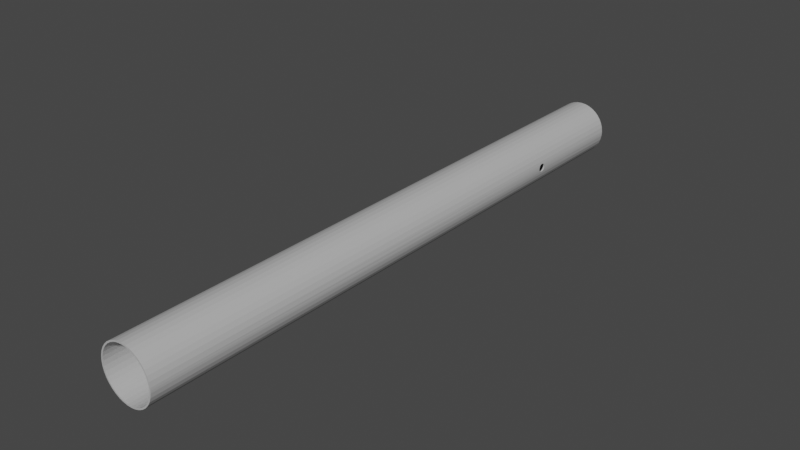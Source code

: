 # Source: tube.blend  (saved by Blender 3.1.7; exported with 4.5.12 LTS)
import bpy
from mathutils import Matrix  # noqa: F401  (used for matrix-valued properties, if any)

bpy.ops.wm.read_factory_settings(use_empty=True)
scene = bpy.context.scene
scene.name = 'Scene'

# ---- collections
col_collection = bpy.data.collections.new('Collection'); scene.collection.children.link(col_collection)

# ---- materials (node trees are filled in below, after node groups)
mat_material_001 = bpy.data.materials.new('Material.001')
mat_material_001.use_transparent_shadow = False

# ---- material node trees
mat_material_001.use_nodes = True; mat_material_001.node_tree.nodes.clear()
_N = mat_material_001.node_tree.nodes; _L = mat_material_001.node_tree.links
n0 = _N.new('ShaderNodeBsdfPrincipled'); n0.name = 'Principled BSDF'; n0.location = (10, 300)
n0.distribution = 'GGX'
n0.subsurface_method = 'RANDOM_WALK_SKIN'
n0.inputs[0].default_value = (0.4969, 0.4969, 0.4969, 1.0)
n0.inputs[3].default_value = 1.45
n0.inputs[27].default_value = (0.0, 0.0, 0.0, 1.0)
n0.inputs[28].default_value = 1.0
n1 = _N.new('ShaderNodeOutputMaterial'); n1.name = 'Material Output'; n1.location = (300, 300)
_L.new(n0.outputs[0], n1.inputs[0])
n1.is_active_output = True

# ---- world
world_world = bpy.data.worlds.new('World'); scene.world = world_world
world_world.use_nodes = True; world_world.node_tree.nodes.clear()
_N = world_world.node_tree.nodes; _L = world_world.node_tree.links
n0 = _N.new('ShaderNodeOutputWorld'); n0.name = 'World Output'; n0.location = (300, 300)
n1 = _N.new('ShaderNodeBackground'); n1.name = 'Background'; n1.location = (10, 300)
n1.inputs[0].default_value = (0.05088, 0.05088, 0.05088, 1.0)
_L.new(n1.outputs[0], n0.inputs[0])
n0.is_active_output = True
world_world.color = (0.05088, 0.05088, 0.05088)
world_world.use_sun_shadow = False
world_world.sun_shadow_jitter_overblur = 0.0

# ---- meshes
me_assem1___tube_1 = bpy.data.meshes.new('Assem1 - tube-1')
me_assem1___tube_1.from_pydata([(3.655, 72.08, -8.176), (3.864, 72.08, -8.63), (2.22, 72.08, -8.697), (2.35, 72.08, -9.18), (0.7172, 72.08, -8.967), (0.7637, 72.08, -9.465), (-0.8092, 72.08, -8.98), (-0.8475, 72.08, -9.478), (-2.316, 72.08, -8.734), (-2.438, 72.08, -9.219), (-3.759, 72.08, -8.238), (-3.961, 72.08, -8.695), (-5.098, 72.08, -7.504), (-5.375, 72.08, -7.921), (-6.294, 72.08, -6.555), (-6.637, 72.08, -6.919), (-7.312, 72.08, -5.417), (-7.711, 72.08, -5.718), (-8.123, 72.08, -4.124), (-8.567, 72.08, -4.353), (-8.703, 72.08, -2.712), (-9.18, 72.08, -2.863), (-9.037, 72.08, -1.223), (-9.533, 72.08, -1.29), (-9.115, 72.08, 0.3017), (-9.614, 72.08, 0.3188), (-8.933, 72.08, 1.817), (-9.423, 72.08, 1.919), (-8.498, 72.08, 3.281), (-8.964, 72.08, 3.463), (-7.822, 72.08, 4.649), (-8.25, 72.08, 4.908), (-6.925, 72.08, 5.884), (-7.303, 72.08, 6.211), (-5.831, 72.08, 6.949), (-6.149, 72.08, 7.336), (-4.574, 72.08, 7.814), (-4.821, 72.08, 8.249), (-3.188, 72.08, 8.455), (-3.358, 72.08, 8.925), (-1.714, 72.08, 8.852), (-1.803, 72.08, 9.344), (-0.1941, 72.08, 8.993), (-0.1982, 72.08, 9.493), (1.328, 72.08, 8.877), (1.408, 72.08, 9.37), (2.808, 72.08, 8.504), (2.971, 72.08, 8.977), (4.204, 72.08, 7.887), (4.445, 72.08, 8.325), (5.476, 72.08, 7.042), (5.787, 72.08, 7.434), (6.587, 72.08, 5.995), (6.96, 72.08, 6.329), (7.505, 72.08, 4.776), (7.928, 72.08, 5.041), (8.203, 72.08, 3.418), (8.666, 72.08, 3.608), (8.662, 72.08, 1.962), (9.15, 72.08, 2.072), (8.869, 72.08, 0.4498), (9.368, 72.08, 0.4752), (8.875, 72.08, -0.3141), (9.375, 72.08, -0.3312), (8.816, 72.08, -1.076), (9.313, 72.08, -1.135), (8.507, 72.08, -2.571), (8.986, 72.08, -2.713), (7.95, 72.08, -3.992), (8.398, 72.08, -4.213), (7.16, 72.08, -5.298), (7.564, 72.08, -5.592), (6.161, 72.08, -6.452), (6.51, 72.08, -6.81), (4.981, 72.08, -7.421), (5.265, 72.08, -7.833), (8.875, -137.9, -0.3141), (9.375, -137.9, -0.3312), (8.869, -137.9, 0.4498), (9.368, -137.9, 0.4752), (8.662, -137.9, 1.962), (9.15, -137.9, 2.072), (8.203, -137.9, 3.418), (8.666, -137.9, 3.608), (7.505, -137.9, 4.776), (7.928, -137.9, 5.041), (6.587, -137.9, 5.995), (6.96, -137.9, 6.329), (5.476, -137.9, 7.042), (5.787, -137.9, 7.434), (4.204, -137.9, 7.887), (4.445, -137.9, 8.325), (2.808, -137.9, 8.504), (2.971, -137.9, 8.977), (1.328, -137.9, 8.877), (1.408, -137.9, 9.37), (-0.1941, -137.9, 8.993), (-0.1982, -137.9, 9.493), (-1.714, -137.9, 8.852), (-1.803, -137.9, 9.344), (-3.188, -137.9, 8.455), (-3.358, -137.9, 8.925), (-4.574, -137.9, 7.814), (-4.821, -137.9, 8.249), (-5.831, -137.9, 6.949), (-6.149, -137.9, 7.336), (-6.925, -137.9, 5.884), (-7.303, -137.9, 6.211), (-7.822, -137.9, 4.649), (-8.25, -137.9, 4.908), (-8.498, -137.9, 3.281), (-8.964, -137.9, 3.463), (-8.933, -137.9, 1.817), (-9.423, -137.9, 1.919), (-9.115, -137.9, 0.3017), (-9.614, -137.9, 0.3188), (-9.037, -137.9, -1.223), (-9.533, -137.9, -1.29), (-8.703, -137.9, -2.712), (-9.18, -137.9, -2.863), (-8.123, -137.9, -4.124), (-8.567, -137.9, -4.353), (-7.312, -137.9, -5.417), (-7.711, -137.9, -5.718), (-6.294, -137.9, -6.555), (-6.637, -137.9, -6.919), (-5.098, -137.9, -7.504), (-5.375, -137.9, -7.921), (-3.759, -137.9, -8.238), (-3.961, -137.9, -8.695), (-2.316, -137.9, -8.734), (-2.438, -137.9, -9.219), (-0.8092, -137.9, -8.98), (-0.8475, -137.9, -9.478), (0.7172, -137.9, -8.967), (0.7637, -137.9, -9.465), (2.22, -137.9, -8.697), (2.35, -137.9, -9.18), (3.655, -137.9, -8.176), (3.864, -137.9, -8.63), (4.981, -137.9, -7.421), (5.265, -137.9, -7.833), (6.161, -137.9, -6.452), (6.51, -137.9, -6.81), (7.16, -137.9, -5.298), (7.564, -137.9, -5.592), (7.95, -137.9, -3.992), (8.398, -137.9, -4.213), (8.507, -137.9, -2.571), (8.986, -137.9, -2.713), (8.816, -137.9, -1.076), (9.313, -137.9, -1.135), (9.339, 33.47, -0.8896), (9.315, 33.35, -1.116), (9.208, 32.33, -1.805), (9.204, 32.08, -1.826), (9.263, 33.02, -1.495), (9.239, 32.81, -1.637), (9.22, 32.58, -1.741), (9.289, 33.2, -1.32), (9.208, 31.82, -1.805), (9.22, 31.58, -1.741), (9.239, 31.35, -1.637), (9.263, 31.14, -1.495), (9.368, 33.34, 0.4779), (9.374, 33.42, 0.3446), (9.379, 33.51, 0.1082), (9.379, 33.57, -0.1407), (9.372, 33.58, -0.3948), (9.358, 33.54, -0.6468), (9.313, 31.7, 1.123), (9.307, 31.95, 1.167), (9.35, 31.04, 0.7533), (9.335, 31.24, 0.9137), (9.323, 31.46, 1.038), (9.307, 32.2, 1.167), (9.313, 32.46, 1.123), (9.323, 32.7, 1.038), (9.335, 32.92, 0.9137), (9.35, 33.12, 0.7533), (9.363, 33.28, 0.5617), (9.289, 30.95, -1.32), (9.315, 30.8, -1.116), (9.339, 30.69, -0.8896), (9.358, 30.61, -0.6468), (9.372, 30.58, -0.3948), (9.379, 30.59, -0.1407), (9.379, 30.64, 0.1082), (9.374, 30.74, 0.3446), (9.368, 30.81, 0.4779), (9.363, 30.87, 0.5617), (-9.549, 31.82, -1.163), (-9.547, 32.08, -1.184), (-9.582, 31.14, -0.8501), (-9.568, 31.35, -0.9931), (-9.557, 31.58, -1.098), (-9.62, 30.61, 0.002747), (-9.617, 30.69, -0.2408), (-9.609, 30.8, -0.4684), (-9.596, 30.95, -0.6734), (-9.549, 32.33, -1.163), (-9.557, 32.58, -1.098), (-9.568, 32.81, -0.9931), (-9.582, 33.02, -0.8501), (-9.596, 33.2, -0.6734), (-9.609, 33.35, -0.4684), (-9.617, 33.47, -0.2408), (-9.62, 33.54, 0.002747), (-9.445, 32.2, 1.808), (-9.445, 31.95, 1.808), (-9.49, 32.92, 1.558), (-9.469, 32.7, 1.681), (-9.453, 32.46, 1.766), (-9.616, 33.58, 0.2551), (-9.614, 33.58, 0.3188), (-9.606, 33.57, 0.5091), (-9.589, 33.51, 0.7574), (-9.567, 33.42, 0.9928), (-9.542, 33.28, 1.209), (-9.515, 33.12, 1.399), (-9.469, 31.46, 1.681), (-9.49, 31.24, 1.558), (-9.515, 31.04, 1.399), (-9.542, 30.87, 1.209), (-9.567, 30.74, 0.9928), (-9.589, 30.64, 0.7574), (-9.606, 30.59, 0.5091), (-9.614, 30.58, 0.3189), (-9.616, 30.58, 0.2551), (-9.453, 31.7, 1.766), (8.873, 33.42, 0.3617), (8.868, 33.37, 0.4526), (8.838, 30.69, -0.8724), (8.814, 30.8, -1.099), (8.759, 31.14, -1.478), (8.734, 31.35, -1.62), (8.715, 31.58, -1.724), (8.702, 31.82, -1.787), (8.786, 30.95, -1.303), (8.698, 32.08, -1.809), (8.702, 32.33, -1.787), (8.734, 32.81, -1.62), (8.759, 33.02, -1.478), (8.715, 32.58, -1.724), (8.879, 30.59, -0.1236), (8.872, 30.58, -0.3777), (8.858, 30.61, -0.6297), (8.868, 30.79, 0.4526), (8.873, 30.74, 0.3617), (8.879, 30.64, 0.1253), (8.807, 32.46, 1.141), (8.801, 32.2, 1.184), (8.847, 33.12, 0.7705), (8.831, 32.92, 0.9309), (8.817, 32.7, 1.056), (8.861, 33.28, 0.5789), (8.807, 31.7, 1.141), (8.801, 31.95, 1.184), (8.817, 31.46, 1.056), (8.831, 31.24, 0.9309), (8.847, 31.04, 0.7705), (8.861, 30.87, 0.5789), (8.786, 33.2, -1.303), (8.814, 33.35, -1.099), (8.838, 33.47, -0.8724), (8.858, 33.54, -0.6297), (8.872, 33.58, -0.3777), (8.879, 33.57, -0.1236), (8.879, 33.51, 0.1253), (-8.964, 31.46, 1.664), (-8.947, 31.7, 1.748), (-8.986, 31.24, 1.541), (-9.089, 30.64, 0.7403), (-9.066, 30.74, 0.9757), (-9.04, 30.87, 1.192), (-9.012, 31.04, 1.382), (-8.947, 32.46, 1.748), (-8.939, 32.2, 1.791), (-8.939, 31.95, 1.791), (-8.964, 32.7, 1.664), (-8.986, 32.92, 1.541), (-9.012, 33.12, 1.382), (-9.04, 33.28, 1.192), (-9.066, 33.42, 0.9757), (-9.089, 33.51, 0.7403), (-9.079, 33.02, -0.8673), (-9.064, 32.81, -1.01), (-9.051, 32.58, -1.116), (-9.043, 32.33, -1.18), (-9.106, 33.57, 0.492), (-9.115, 33.58, 0.3017), (-9.117, 33.58, 0.238), (-9.12, 33.54, -0.01437), (-9.116, 33.47, -0.2579), (-9.107, 33.35, -0.4855), (-9.094, 33.2, -0.6906), (-9.04, 32.08, -1.202), (-9.043, 31.82, -1.18), (-9.051, 31.58, -1.116), (-9.064, 31.35, -1.01), (-9.079, 31.14, -0.8673), (-9.094, 30.95, -0.6906), (-9.107, 30.8, -0.4855), (-9.116, 30.69, -0.2579), (-9.12, 30.61, -0.01437), (-9.117, 30.58, 0.238), (-9.115, 30.58, 0.3018), (-9.106, 30.59, 0.492)], [], [(0, 1, 2), (2, 1, 3), (2, 3, 4), (4, 3, 5), (4, 5, 6), (6, 5, 7), (6, 7, 8), (8, 7, 9), (8, 9, 10), (10, 9, 11), (10, 11, 12), (12, 11, 13), (12, 13, 14), (14, 13, 15), (14, 15, 16), (16, 15, 17), (16, 17, 18), (18, 17, 19), (18, 19, 20), (20, 19, 21), (20, 21, 22), (22, 21, 23), (22, 23, 24), (24, 23, 25), (24, 25, 26), (26, 25, 27), (26, 27, 28), (28, 27, 29), (28, 29, 30), (30, 29, 31), (30, 31, 32), (32, 31, 33), (32, 33, 34), (34, 33, 35), (34, 35, 36), (36, 35, 37), (36, 37, 38), (38, 37, 39), (38, 39, 40), (40, 39, 41), (40, 41, 42), (42, 41, 43), (42, 43, 44), (44, 43, 45), (44, 45, 46), (46, 45, 47), (46, 47, 48), (48, 47, 49), (48, 49, 50), (50, 49, 51), (50, 51, 52), (52, 51, 53), (52, 53, 54), (54, 53, 55), (54, 55, 56), (56, 55, 57), (56, 57, 58), (58, 57, 59), (58, 59, 60), (60, 59, 61), (60, 61, 62), (62, 61, 63), (62, 63, 64), (64, 63, 65), (64, 65, 66), (66, 65, 67), (66, 67, 68), (68, 67, 69), (68, 69, 70), (70, 69, 71), (70, 71, 72), (72, 71, 73), (72, 73, 74), (74, 73, 75), (74, 75, 0), (0, 75, 1), (76, 77, 78), (78, 77, 79), (78, 79, 80), (80, 79, 81), (80, 81, 82), (82, 81, 83), (82, 83, 84), (84, 83, 85), (84, 85, 86), (86, 85, 87), (86, 87, 88), (88, 87, 89), (88, 89, 90), (90, 89, 91), (90, 91, 92), (92, 91, 93), (92, 93, 94), (94, 93, 95), (94, 95, 96), (96, 95, 97), (96, 97, 98), (98, 97, 99), (98, 99, 100), (100, 99, 101), (100, 101, 102), (102, 101, 103), (102, 103, 104), (104, 103, 105), (104, 105, 106), (106, 105, 107), (106, 107, 108), (108, 107, 109), (108, 109, 110), (110, 109, 111), (110, 111, 112), (112, 111, 113), (112, 113, 114), (114, 113, 115), (114, 115, 116), (116, 115, 117), (116, 117, 118), (118, 117, 119), (118, 119, 120), (120, 119, 121), (120, 121, 122), (122, 121, 123), (122, 123, 124), (124, 123, 125), (124, 125, 126), (126, 125, 127), (126, 127, 128), (128, 127, 129), (128, 129, 130), (130, 129, 131), (130, 131, 132), (132, 131, 133), (132, 133, 134), (134, 133, 135), (134, 135, 136), (136, 135, 137), (136, 137, 138), (138, 137, 139), (138, 139, 140), (140, 139, 141), (140, 141, 142), (142, 141, 143), (142, 143, 144), (144, 143, 145), (144, 145, 146), (146, 145, 147), (146, 147, 148), (148, 147, 149), (148, 149, 150), (150, 149, 151), (150, 151, 76), (76, 151, 77), (152, 153, 65), (154, 155, 67), (156, 157, 67), (67, 157, 158), (67, 158, 154), (65, 153, 67), (67, 153, 159), (67, 159, 156), (149, 160, 161), (149, 161, 151), (151, 161, 162), (151, 162, 163), (61, 164, 165), (165, 166, 61), (61, 166, 167), (61, 167, 63), (63, 167, 168), (63, 168, 65), (65, 168, 169), (65, 169, 152), (170, 171, 81), (172, 173, 81), (81, 173, 174), (81, 174, 170), (171, 175, 59), (59, 175, 176), (59, 176, 61), (61, 176, 177), (61, 177, 178), (178, 179, 61), (61, 179, 180), (61, 180, 164), (163, 181, 151), (151, 181, 182), (151, 182, 77), (77, 182, 79), (79, 182, 183), (79, 183, 184), (184, 185, 79), (79, 185, 186), (79, 186, 187), (187, 188, 79), (79, 188, 189), (79, 189, 81), (81, 189, 190), (81, 190, 172), (191, 192, 117), (193, 194, 117), (117, 194, 195), (117, 195, 191), (117, 196, 197), (197, 198, 117), (117, 198, 199), (117, 199, 193), (25, 200, 201), (201, 202, 25), (25, 202, 203), (25, 203, 204), (204, 205, 25), (25, 205, 206), (25, 206, 207), (208, 209, 27), (210, 211, 27), (27, 211, 212), (27, 212, 208), (207, 213, 25), (25, 213, 214), (25, 214, 27), (214, 215, 27), (27, 215, 216), (27, 216, 217), (217, 218, 27), (27, 218, 219), (27, 219, 210), (220, 221, 115), (115, 221, 222), (222, 223, 115), (115, 223, 224), (115, 224, 225), (225, 226, 115), (115, 226, 227), (115, 227, 117), (117, 227, 228), (117, 228, 196), (171, 59, 81), (81, 59, 57), (81, 57, 83), (83, 57, 55), (83, 55, 85), (85, 55, 53), (85, 53, 87), (87, 53, 51), (87, 51, 89), (89, 51, 49), (89, 49, 91), (91, 49, 47), (91, 47, 93), (93, 47, 45), (93, 45, 95), (95, 45, 43), (95, 43, 97), (97, 43, 41), (97, 41, 99), (99, 41, 39), (99, 39, 101), (101, 39, 37), (101, 37, 103), (103, 37, 35), (103, 35, 105), (105, 35, 33), (105, 33, 107), (107, 33, 31), (107, 31, 109), (109, 31, 29), (109, 29, 111), (111, 29, 27), (111, 27, 113), (113, 27, 209), (113, 209, 115), (115, 209, 229), (115, 229, 220), (200, 25, 192), (192, 25, 23), (192, 23, 117), (117, 23, 21), (117, 21, 119), (119, 21, 19), (119, 19, 121), (121, 19, 17), (121, 17, 123), (123, 17, 15), (123, 15, 125), (125, 15, 13), (125, 13, 127), (127, 13, 11), (127, 11, 129), (129, 11, 9), (129, 9, 131), (131, 9, 7), (131, 7, 133), (133, 7, 5), (133, 5, 135), (135, 5, 3), (135, 3, 137), (137, 3, 1), (137, 1, 139), (139, 1, 75), (139, 75, 141), (141, 75, 73), (141, 73, 143), (143, 73, 71), (143, 71, 145), (145, 71, 69), (145, 69, 147), (147, 69, 67), (147, 67, 149), (149, 67, 155), (149, 155, 160), (230, 231, 60), (232, 233, 150), (234, 235, 148), (148, 235, 236), (148, 236, 237), (150, 233, 148), (148, 233, 238), (148, 238, 234), (66, 239, 240), (241, 242, 64), (66, 240, 64), (64, 240, 243), (64, 243, 241), (244, 245, 150), (150, 245, 246), (150, 246, 232), (247, 248, 150), (150, 248, 249), (150, 249, 244), (250, 251, 58), (252, 253, 58), (58, 253, 254), (58, 254, 250), (60, 231, 58), (58, 231, 255), (58, 255, 252), (256, 78, 257), (257, 78, 80), (256, 258, 78), (78, 258, 259), (78, 259, 260), (150, 76, 247), (247, 76, 78), (247, 78, 261), (261, 78, 260), (242, 262, 64), (64, 262, 263), (64, 263, 264), (264, 265, 64), (64, 265, 266), (64, 266, 62), (62, 266, 267), (62, 267, 60), (60, 267, 268), (60, 268, 230), (269, 270, 112), (269, 112, 271), (112, 272, 273), (273, 274, 112), (112, 274, 275), (112, 275, 271), (276, 24, 277), (277, 24, 26), (277, 26, 278), (276, 279, 24), (24, 279, 280), (24, 280, 281), (281, 282, 24), (24, 282, 283), (24, 283, 284), (285, 286, 22), (22, 286, 287), (22, 287, 288), (284, 289, 24), (24, 289, 290), (24, 290, 22), (290, 291, 22), (22, 291, 292), (22, 292, 293), (293, 294, 22), (22, 294, 295), (22, 295, 285), (116, 296, 114), (114, 296, 297), (114, 297, 298), (298, 299, 114), (114, 299, 300), (114, 300, 301), (301, 302, 114), (114, 302, 303), (114, 303, 304), (304, 305, 114), (114, 305, 306), (114, 306, 112), (112, 306, 307), (112, 307, 272), (288, 296, 22), (22, 296, 116), (22, 116, 20), (20, 116, 118), (20, 118, 18), (18, 118, 120), (18, 120, 16), (16, 120, 122), (16, 122, 14), (14, 122, 124), (14, 124, 12), (12, 124, 126), (12, 126, 10), (10, 126, 128), (10, 128, 8), (8, 128, 130), (8, 130, 6), (6, 130, 132), (6, 132, 4), (4, 132, 134), (4, 134, 2), (2, 134, 136), (2, 136, 0), (0, 136, 138), (0, 138, 74), (74, 138, 140), (74, 140, 72), (72, 140, 142), (72, 142, 70), (70, 142, 144), (70, 144, 68), (68, 144, 146), (68, 146, 66), (66, 146, 148), (66, 148, 239), (239, 148, 237), (251, 257, 58), (58, 257, 80), (58, 80, 56), (56, 80, 82), (56, 82, 54), (54, 82, 84), (54, 84, 52), (52, 84, 86), (52, 86, 50), (50, 86, 88), (50, 88, 48), (48, 88, 90), (48, 90, 46), (46, 90, 92), (46, 92, 44), (44, 92, 94), (44, 94, 42), (42, 94, 96), (42, 96, 40), (40, 96, 98), (40, 98, 38), (38, 98, 100), (38, 100, 36), (36, 100, 102), (36, 102, 34), (34, 102, 104), (34, 104, 32), (32, 104, 106), (32, 106, 30), (30, 106, 108), (30, 108, 28), (28, 108, 110), (28, 110, 26), (26, 110, 112), (26, 112, 278), (278, 112, 270), (248, 247, 189), (189, 247, 190), (247, 261, 190), (190, 261, 260), (190, 260, 172), (172, 260, 259), (172, 259, 173), (173, 259, 258), (173, 258, 174), (174, 258, 256), (174, 256, 170), (170, 256, 257), (170, 257, 171), (171, 257, 175), (257, 251, 175), (175, 251, 250), (175, 250, 176), (176, 250, 254), (176, 254, 177), (177, 254, 253), (177, 253, 178), (178, 253, 252), (178, 252, 179), (179, 252, 255), (179, 255, 180), (180, 255, 164), (164, 255, 231), (164, 231, 165), (189, 188, 248), (248, 188, 187), (248, 187, 249), (249, 187, 186), (249, 186, 244), (244, 186, 185), (244, 185, 245), (245, 185, 184), (245, 184, 246), (246, 184, 183), (246, 183, 232), (232, 183, 182), (232, 182, 233), (233, 182, 181), (233, 181, 238), (238, 181, 163), (238, 163, 234), (234, 163, 162), (234, 162, 235), (235, 162, 161), (235, 161, 236), (236, 161, 160), (236, 160, 237), (237, 160, 155), (237, 155, 239), (239, 155, 154), (239, 154, 240), (240, 154, 158), (240, 158, 243), (243, 158, 157), (243, 157, 241), (241, 157, 156), (241, 156, 242), (242, 156, 159), (242, 159, 262), (262, 159, 153), (262, 153, 263), (263, 153, 152), (263, 152, 264), (264, 152, 169), (264, 169, 265), (265, 169, 168), (265, 168, 266), (266, 168, 167), (266, 167, 267), (267, 167, 166), (267, 166, 268), (268, 166, 165), (268, 165, 230), (230, 165, 231), (291, 290, 214), (214, 290, 215), (209, 208, 277), (277, 208, 212), (277, 212, 276), (276, 212, 211), (276, 211, 279), (279, 211, 210), (279, 210, 280), (280, 210, 219), (280, 219, 281), (281, 219, 218), (281, 218, 282), (282, 218, 217), (282, 217, 283), (283, 217, 216), (283, 216, 284), (284, 216, 215), (284, 215, 289), (289, 215, 290), (277, 278, 209), (209, 278, 270), (209, 270, 229), (229, 270, 269), (229, 269, 220), (220, 269, 271), (220, 271, 221), (221, 271, 275), (221, 275, 222), (222, 275, 274), (222, 274, 223), (223, 274, 273), (223, 273, 224), (224, 273, 272), (224, 272, 225), (225, 272, 307), (225, 307, 226), (226, 307, 227), (227, 307, 306), (227, 306, 228), (214, 213, 291), (291, 213, 207), (291, 207, 292), (292, 207, 206), (292, 206, 293), (293, 206, 205), (293, 205, 294), (294, 205, 204), (294, 204, 295), (295, 204, 203), (295, 203, 285), (285, 203, 202), (285, 202, 286), (286, 202, 201), (286, 201, 287), (287, 201, 200), (287, 200, 288), (288, 200, 192), (288, 192, 296), (296, 192, 191), (296, 191, 297), (297, 191, 195), (297, 195, 298), (298, 195, 194), (298, 194, 299), (299, 194, 193), (299, 193, 300), (300, 193, 199), (300, 199, 301), (301, 199, 198), (301, 198, 302), (302, 198, 197), (302, 197, 303), (303, 197, 196), (303, 196, 304), (304, 196, 228), (304, 228, 305), (305, 228, 306)])
me_assem1___tube_1.materials.append(mat_material_001)
me_assem1___tube_1.use_remesh_fix_poles = True
me_assem1___tube_1.use_remesh_preserve_attributes = False
me_assem1___tube_1.update()

# ---- objects
ob_assem1___tube_1 = bpy.data.objects.new('Assem1 - tube-1', me_assem1___tube_1)

# ---- transforms, parenting, visibility, modifiers, constraints
ob_assem1___tube_1.location = (5.346, 37.48, 13.64)

# ---- collection membership
scene.collection.objects.link(ob_assem1___tube_1)

# ---- scene / render settings (as saved in the file)
scene.frame_start = 1; scene.frame_end = 250; scene.frame_set(0)
scene.render.engine = 'BLENDER_EEVEE_NEXT'
scene.cycles.sampling_pattern = 'TABULATED_SOBOL'
scene.cycles.use_light_tree = False
scene.view_settings.view_transform = 'Filmic'
bpy.context.view_layer.update()

# ---- added for rendering (the .blend has no active camera and no usable light): camera, sun
cam_auto = bpy.data.cameras.new('AutoCamera')
cam_auto.lens = 50.0
cam_auto.sensor_width = 36.0
cam_auto.clip_end = 3437.66
ob_auto_camera = bpy.data.objects.new('AutoCamera', cam_auto)
scene.collection.objects.link(ob_auto_camera)
ob_auto_camera.location = (201.104, -230.496, 170.35)
ob_auto_camera.rotation_euler = (1.09748, -7.21219e-08, 0.694738)
scene.camera = ob_auto_camera
light_auto_sun = bpy.data.lights.new('AutoSun', 'SUN')
light_auto_sun.energy = 3.0
light_auto_sun.angle = 0.0523599
ob_auto_sun = bpy.data.objects.new('AutoSun', light_auto_sun)
scene.collection.objects.link(ob_auto_sun)
ob_auto_sun.rotation_euler = (0.872665, 0.174533, 0.523599)
bpy.context.view_layer.update()
